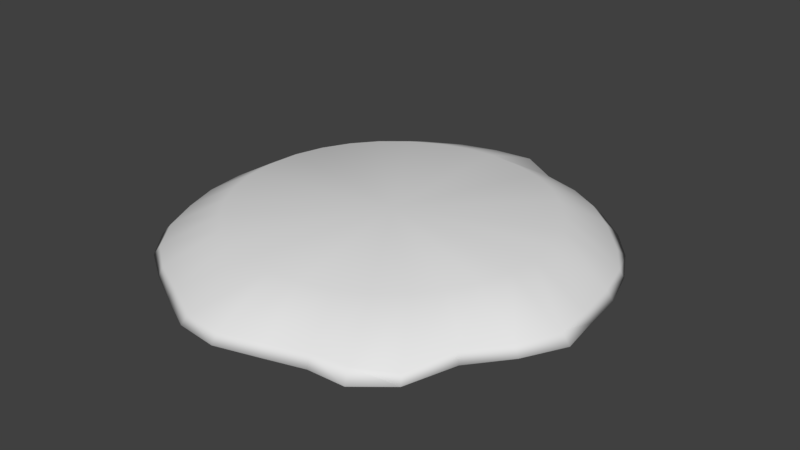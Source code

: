 # Source: TowerHill.blend  (saved by Blender 2.79.0; exported with 4.5.12 LTS)
import bpy
from mathutils import Matrix  # noqa: F401  (used for matrix-valued properties, if any)

bpy.ops.wm.read_factory_settings(use_empty=True)
scene = bpy.context.scene
scene.name = 'Scene'

# ---- collections
col_collection_1 = bpy.data.collections.new('Collection 1'); scene.collection.children.link(col_collection_1)

# ---- world
world_world = bpy.data.worlds.new('World'); scene.world = world_world
world_world.color = (0.05088, 0.05088, 0.05088)
world_world.use_sun_shadow = False
world_world.sun_shadow_jitter_overblur = 0.0
world_world.cycles.sampling_method = 'MANUAL'

# ---- meshes
me_cylinder = bpy.data.meshes.new('Cylinder')
me_cylinder.from_pydata([(-2.317e-07, 3.064, -0.07445), (-2.162e-07, 2.922, 0.05086), (0.5365, 2.697, -0.07445), (0.5169, 2.599, 0.05086), (1.052, 2.541, -0.07445), (1.014, 2.448, 0.05086), (1.528, 2.287, -0.07445), (1.451, 2.171, 0.07272), (1.945, 1.945, -0.07445), (1.835, 1.835, 0.08137), (2.287, 1.528, -0.07445), (2.207, 1.474, -0.003608), (2.541, 1.052, -0.07445), (2.486, 1.03, 0.02764), (2.697, 0.5365, -0.07445), (2.619, 0.5209, 0.03942), (2.75, -3.492e-07, -0.07445), (2.678, -3.327e-07, 0.03479), (2.82, -0.5365, -0.07445), (2.702, -0.5164, 0.05246), (2.541, -1.052, -0.07445), (2.458, -1.018, 0.04467), (2.154, -1.528, -0.07445), (2.088, -1.471, 0.05166), (1.945, -2.176, -0.07445), (1.9, -2.112, 0.02979), (1.528, -2.518, -0.07445), (1.463, -2.386, 0.05962), (1.052, -2.541, -0.07445), (1.014, -2.449, 0.05049), (0.5365, -2.697, -0.07445), (0.5183, -2.606, 0.04686), (-1.128e-06, -2.854, -0.07445), (-1.088e-06, -2.76, 0.04044), (-0.5365, -2.801, -0.07445), (-0.5208, -2.711, 0.02191), (-1.052, -2.541, -0.07445), (-1.022, -2.468, 0.03862), (-1.528, -2.287, -0.07445), (-1.484, -2.251, 0.05582), (-2.043, -1.945, -0.1143), (-1.981, -1.892, -6.718e-05), (-2.385, -1.528, -0.1143), (-2.288, -1.472, 0.01661), (-2.541, -1.052, -0.07445), (-2.453, -1.016, 0.04789), (-2.697, -0.5365, -0.07445), (-2.62, -0.5211, 0.03866), (-2.75, 2.099e-06, -0.07445), (-2.657, 2.037e-06, 0.04688), (-2.617, 0.5365, -0.07445), (-2.557, 0.523, 0.0334), (-2.461, 1.052, -0.07445), (-2.398, 1.023, 0.03779), (-2.287, 1.528, -0.07445), (-2.216, 1.481, 0.04186), (-1.945, 2.259, -0.07445), (-1.897, 2.183, 0.03206), (-1.528, 2.601, -0.07445), (-1.485, 2.504, 0.03794), (-1.052, 2.855, -0.07445), (-1.019, 2.739, 0.04295), (-0.5365, 3.011, -0.07445), (-0.5139, 2.849, 0.05956), (8.463e-08, 2.32e-07, -0.07445), (1.085e-07, 2.781e-07, 0.4158), (1.851, -0.7666, 0.4158), (1.965, -0.3908, 0.4158), (-1.113, -1.666, 0.4158), (-0.7666, -1.851, 0.4158), (-1.416, 1.416, 0.4158), (-1.666, 1.113, 0.4158), (1.851, 0.7666, 0.4158), (1.666, 1.113, 0.4158), (0.3908, -1.965, 0.4158), (0.7666, -1.851, 0.4158), (-2.003, 1.605e-06, 0.4158), (-1.965, -0.3908, 0.4158), (0.7666, 1.851, 0.4158), (0.3908, 1.965, 0.4158), (1.666, -1.113, 0.4158), (-1.416, -1.416, 0.4158), (-1.113, 1.666, 0.4158), (1.965, 0.3908, 0.4158), (-7.689e-07, -2.003, 0.4158), (-1.965, 0.3908, 0.4158), (1.113, 1.666, 0.4158), (1.416, -1.416, 0.4158), (-1.666, -1.113, 0.4158), (2.003, -1.777e-07, 0.4158), (-0.3908, -1.965, 0.4158), (-1.851, 0.7666, 0.4158), (1.416, 1.416, 0.4158), (1.113, -1.666, 0.4158), (-1.851, -0.7666, 0.4158), (-0.3908, 1.965, 0.4158), (-0.7666, 1.851, 0.4158), (-1.162e-07, 2.003, 0.4158)], [], [(0, 1, 3, 2), (2, 3, 5, 4), (4, 5, 7, 6), (6, 7, 9, 8), (8, 9, 11, 10), (10, 11, 13, 12), (12, 13, 15, 14), (14, 15, 17, 16), (16, 17, 19, 18), (18, 19, 21, 20), (20, 21, 23, 22), (22, 23, 25, 24), (24, 25, 27, 26), (26, 27, 29, 28), (28, 29, 31, 30), (30, 31, 33, 32), (32, 33, 35, 34), (34, 35, 37, 36), (36, 37, 39, 38), (38, 39, 41, 40), (40, 41, 43, 42), (42, 43, 45, 44), (44, 45, 47, 46), (46, 47, 49, 48), (48, 49, 51, 50), (50, 51, 53, 52), (52, 53, 55, 54), (54, 55, 57, 56), (56, 57, 59, 58), (58, 59, 61, 60), (28, 30, 64), (60, 61, 63, 62), (62, 63, 1, 0), (10, 12, 64), (46, 48, 64), (2, 4, 64), (20, 22, 64), (38, 40, 64), (56, 58, 64), (12, 14, 64), (30, 32, 64), (48, 50, 64), (4, 6, 64), (22, 24, 64), (40, 42, 64), (58, 60, 64), (14, 16, 64), (32, 34, 64), (50, 52, 64), (6, 8, 64), (24, 26, 64), (42, 44, 64), (60, 62, 64), (16, 18, 64), (34, 36, 64), (52, 54, 64), (8, 10, 64), (26, 28, 64), (44, 46, 64), (0, 2, 64), (62, 0, 64), (18, 20, 64), (36, 38, 64), (54, 56, 64), (66, 67, 65), (68, 69, 65), (70, 71, 65), (72, 73, 65), (74, 75, 65), (76, 77, 65), (78, 79, 65), (80, 66, 65), (81, 68, 65), (82, 70, 65), (83, 72, 65), (84, 74, 65), (85, 76, 65), (86, 78, 65), (87, 80, 65), (88, 81, 65), (96, 82, 65), (89, 83, 65), (90, 84, 65), (91, 85, 65), (92, 86, 65), (93, 87, 65), (94, 88, 65), (95, 96, 65), (67, 89, 65), (69, 90, 65), (71, 91, 65), (73, 92, 65), (75, 93, 65), (77, 94, 65), (79, 97, 65), (97, 95, 65), (1, 63, 95, 97), (3, 1, 97, 79), (47, 45, 94, 77), (29, 27, 93, 75), (11, 9, 92, 73), (55, 53, 91, 71), (37, 35, 90, 69), (19, 17, 89, 67), (63, 61, 96, 95), (45, 43, 88, 94), (27, 25, 87, 93), (9, 7, 86, 92), (53, 51, 85, 91), (35, 33, 84, 90), (17, 15, 83, 89), (61, 59, 82, 96), (43, 41, 81, 88), (25, 23, 80, 87), (7, 5, 78, 86), (51, 49, 76, 85), (33, 31, 74, 84), (15, 13, 72, 83), (59, 57, 70, 82), (41, 39, 68, 81), (23, 21, 66, 80), (5, 3, 79, 78), (49, 47, 77, 76), (31, 29, 75, 74), (13, 11, 73, 72), (57, 55, 71, 70), (39, 37, 69, 68), (21, 19, 67, 66)])
me_cylinder.polygons.foreach_set('use_smooth', [True] * 128)
_uv = me_cylinder.uv_layers.new(name='UVMap')
_uv.uv.foreach_set('vector', [0.2714, 0.2182, 0.2737, 0.2014, 0.3261, 0.1865, 0.3269, 0.2008, 0.3269, 0.2008, 0.3261, 0.1865, 0.3723, 0.1811, 0.3748, 0.1953, 0.3748, 0.1953, 0.3723, 0.1811, 0.4162, 0.1666, 0.4217, 0.1839, 0.4217, 0.1839, 0.4162, 0.1666, 0.4582, 0.1486, 0.4666, 0.1663, 0.4666, 0.1663, 0.4582, 0.1486, 0.5028, 0.134, 0.5087, 0.1429, 0.5087, 0.1429, 0.5028, 0.134, 0.5399, 0.1051, 0.5467, 0.1132, 0.5467, 0.1132, 0.5399, 0.1051, 0.5732, 0.07181, 0.5822, 0.08048, 0.5822, 0.08048, 0.5732, 0.07181, 0.6045, 0.03687, 0.6138, 0.04405, 0.6138, 0.04405, 0.6045, 0.03687, 0.6328, 0.0002321, 0.6462, 0.008157, 0.2458, 0.9248, 0.261, 0.9284, 0.2585, 0.9783, 0.2452, 0.9773, 0.6353, 0.9165, 0.6245, 0.9244, 0.5864, 0.8884, 0.5958, 0.8784, 0.5958, 0.8784, 0.5864, 0.8884, 0.555, 0.8376, 0.5616, 0.828, 0.5616, 0.828, 0.555, 0.8376, 0.5151, 0.8143, 0.5234, 0.7985, 0.5234, 0.7985, 0.5151, 0.8143, 0.4759, 0.8037, 0.4816, 0.7906, 0.4816, 0.7906, 0.4759, 0.8037, 0.4323, 0.7874, 0.4362, 0.7743, 0.4362, 0.7743, 0.4323, 0.7874, 0.3869, 0.7708, 0.389, 0.7577, 0.389, 0.7577, 0.3869, 0.7708, 0.3405, 0.7648, 0.341, 0.7529, 0.341, 0.7529, 0.3405, 0.7648, 0.2913, 0.773, 0.2899, 0.7608, 0.2899, 0.7608, 0.2913, 0.773, 0.2462, 0.7804, 0.2423, 0.7683, 0.2423, 0.7683, 0.2462, 0.7804, 0.1916, 0.7872, 0.1874, 0.7755, 0.1874, 0.7755, 0.1916, 0.7872, 0.1489, 0.8059, 0.1421, 0.792, 0.1421, 0.792, 0.1489, 0.8059, 0.1135, 0.8311, 0.1064, 0.8193, 0.1064, 0.8193, 0.1135, 0.8311, 0.07416, 0.8563, 0.06662, 0.8466, 0.06662, 0.8466, 0.07416, 0.8563, 0.03974, 0.888, 0.03017, 0.8782, 0.03017, 0.8782, 0.03974, 0.888, 0.009, 0.9244, 0.000232, 0.9175, 0.000232, 0.006048, 0.009724, 0.000232, 0.03626, 0.03894, 0.02694, 0.0462, 0.02694, 0.0462, 0.03626, 0.03894, 0.06248, 0.07437, 0.05312, 0.08317, 0.05312, 0.08317, 0.06248, 0.07437, 0.1042, 0.1293, 0.09773, 0.1399, 0.09773, 0.1399, 0.1042, 0.1293, 0.1427, 0.1559, 0.1367, 0.1684, 0.1367, 0.1684, 0.1427, 0.1559, 0.1841, 0.1772, 0.1791, 0.1914, 0.4308, 0.4094, 0.3959, 0.4427, 0.2444, 0.2489, 0.1791, 0.1914, 0.1841, 0.1772, 0.2287, 0.1899, 0.2242, 0.2083, 0.2242, 0.2083, 0.2287, 0.1899, 0.2737, 0.2014, 0.2714, 0.2182, 0.8548, 0.2466, 0.8949, 0.2734, 0.7389, 0.4635, 0.05042, 0.4002, 0.02462, 0.3594, 0.2444, 0.2489, 0.6674, 0.2281, 0.7147, 0.2187, 0.7389, 0.4635, 0.4897, 0.2306, 0.478, 0.2841, 0.2444, 0.2489, 0.2145, 0.4931, 0.1594, 0.4865, 0.2444, 0.2489, 0.4902, 0.3673, 0.5086, 0.3228, 0.7389, 0.4635, 0.8949, 0.2734, 0.929, 0.3075, 0.7389, 0.4635, 0.3959, 0.4427, 0.3593, 0.4768, 0.2444, 0.2489, 0.02462, 0.3594, 0.01366, 0.3112, 0.2444, 0.2489, 0.7147, 0.2187, 0.763, 0.2187, 0.7389, 0.4635, 0.478, 0.2841, 0.4874, 0.3444, 0.2444, 0.2489, 0.1594, 0.4865, 0.1153, 0.4669, 0.2444, 0.2489, 0.5086, 0.3228, 0.5354, 0.2827, 0.7389, 0.4635, 0.929, 0.3075, 0.9558, 0.3476, 0.7389, 0.4635, 0.3593, 0.4768, 0.3144, 0.4942, 0.2444, 0.2489, 0.01366, 0.3112, 0.005426, 0.2637, 0.2444, 0.2489, 0.763, 0.2187, 0.8103, 0.2281, 0.7389, 0.4635, 0.4874, 0.3444, 0.4679, 0.3885, 0.2444, 0.2489, 0.1153, 0.4669, 0.08366, 0.4351, 0.2444, 0.2489, 0.5354, 0.2827, 0.5695, 0.2486, 0.7389, 0.4635, 0.9558, 0.3476, 0.9839, 0.387, 0.7389, 0.4635, 0.3144, 0.4942, 0.2627, 0.4942, 0.2444, 0.2489, 0.005426, 0.2637, 0.000232, 0.2187, 0.2444, 0.2489, 0.8103, 0.2281, 0.8548, 0.2466, 0.7389, 0.4635, 0.4679, 0.3885, 0.4308, 0.4094, 0.2444, 0.2489, 0.08366, 0.4351, 0.05042, 0.4002, 0.2444, 0.2489, 0.6096, 0.2218, 0.6674, 0.2281, 0.7389, 0.4635, 0.5695, 0.2486, 0.6096, 0.2218, 0.7389, 0.4635, 0.2458, 0.9248, 0.2452, 0.9773, 0.000232, 0.9998, 0.2627, 0.4942, 0.2145, 0.4931, 0.2444, 0.2489, 0.494, 0.4394, 0.4902, 0.3673, 0.7389, 0.4635, 0.3257, 0.9848, 0.3321, 0.9502, 0.5043, 0.9998, 0.7009, 0.569, 0.7355, 0.5659, 0.7341, 0.7443, 0.0761, 0.5641, 0.06836, 0.5299, 0.2465, 0.5084, 0.361, 0.6454, 0.3322, 0.6648, 0.2465, 0.5084, 0.8339, 0.5961, 0.8608, 0.6181, 0.7341, 0.7443, 0.5701, 0.673, 0.5872, 0.6427, 0.7341, 0.7443, 0.2317, 0.6863, 0.1975, 0.6801, 0.2465, 0.5084, 0.9101, 0.7092, 0.9142, 0.7443, 0.7341, 0.7443, 0.6676, 0.5787, 0.7009, 0.569, 0.7341, 0.7443, 0.09035, 0.596, 0.0761, 0.5641, 0.2465, 0.5084, 0.3854, 0.6206, 0.361, 0.6454, 0.2465, 0.5084, 0.8033, 0.5796, 0.8339, 0.5961, 0.7341, 0.7443, 0.5591, 0.7062, 0.5701, 0.673, 0.7341, 0.7443, 0.2664, 0.6856, 0.2317, 0.6863, 0.2465, 0.5084, 0.8999, 0.6757, 0.9101, 0.7092, 0.7341, 0.7443, 0.6368, 0.5946, 0.6676, 0.5787, 0.7341, 0.7443, 0.1104, 0.6246, 0.09035, 0.596, 0.2465, 0.5084, 0.405, 0.5917, 0.3854, 0.6206, 0.2465, 0.5084, 0.7701, 0.5693, 0.8033, 0.5796, 0.7341, 0.7443, 0.5543, 0.7411, 0.5591, 0.7062, 0.7341, 0.7443, 0.3003, 0.6783, 0.2664, 0.6856, 0.2465, 0.5084, 0.8832, 0.6449, 0.8999, 0.6757, 0.7341, 0.7443, 0.6098, 0.6163, 0.6368, 0.5946, 0.7341, 0.7443, 0.1356, 0.6488, 0.1104, 0.6246, 0.2465, 0.5084, 0.4189, 0.5593, 0.405, 0.5917, 0.2465, 0.5084, 0.7355, 0.5659, 0.7701, 0.5693, 0.7341, 0.7443, 0.06836, 0.5299, 0.06711, 0.4947, 0.2465, 0.5084, 0.3322, 0.6648, 0.3003, 0.6783, 0.2465, 0.5084, 0.8608, 0.6181, 0.8832, 0.6449, 0.7341, 0.7443, 0.5872, 0.6427, 0.6098, 0.6163, 0.7341, 0.7443, 0.1975, 0.6801, 0.165, 0.6677, 0.2465, 0.5084, 0.165, 0.6677, 0.1356, 0.6488, 0.2465, 0.5084, 0.1245, 0.7465, 0.08609, 0.7194, 0.1356, 0.6488, 0.165, 0.6677, 0.1798, 0.7442, 0.1245, 0.7465, 0.165, 0.6677, 0.1975, 0.6801, 0.5311, 0.6032, 0.5632, 0.5681, 0.6098, 0.6163, 0.5872, 0.6427, 0.9076, 0.5705, 0.9424, 0.5928, 0.8832, 0.6449, 0.8608, 0.6181, 0.3657, 0.7256, 0.3188, 0.7366, 0.3003, 0.6783, 0.3322, 0.6648, 0.0005419, 0.5393, 0.002587, 0.4947, 0.06711, 0.4947, 0.06836, 0.5299, 0.7358, 0.497, 0.7868, 0.4947, 0.7701, 0.5693, 0.7355, 0.5659, 0.4893, 0.5851, 0.4658, 0.6254, 0.405, 0.5917, 0.4189, 0.5593, 0.08609, 0.7194, 0.04946, 0.6899, 0.1104, 0.6246, 0.1356, 0.6488, 0.5632, 0.5681, 0.5933, 0.5355, 0.6368, 0.5946, 0.6098, 0.6163, 0.9424, 0.5928, 0.9705, 0.6304, 0.8999, 0.6757, 0.8832, 0.6449, 0.3188, 0.7366, 0.2734, 0.7478, 0.2664, 0.6856, 0.3003, 0.6783, 0.4898, 0.7392, 0.4961, 0.6921, 0.5591, 0.7062, 0.5543, 0.7411, 0.7868, 0.4947, 0.8322, 0.5094, 0.8033, 0.5796, 0.7701, 0.5693, 0.4658, 0.6254, 0.4384, 0.6643, 0.3854, 0.6206, 0.405, 0.5917, 0.04946, 0.6899, 0.02109, 0.652, 0.09035, 0.596, 0.1104, 0.6246, 0.5933, 0.5355, 0.6338, 0.5107, 0.6676, 0.5787, 0.6368, 0.5946, 0.9705, 0.6304, 0.9669, 0.6912, 0.9101, 0.7092, 0.8999, 0.6757, 0.2734, 0.7478, 0.2264, 0.7524, 0.2317, 0.6863, 0.2664, 0.6856, 0.4961, 0.6921, 0.5088, 0.6453, 0.5701, 0.673, 0.5591, 0.7062, 0.8322, 0.5094, 0.8711, 0.5399, 0.8339, 0.5961, 0.8033, 0.5796, 0.4384, 0.6643, 0.4061, 0.6997, 0.361, 0.6454, 0.3854, 0.6206, 0.02109, 0.652, 0.000232, 0.6094, 0.0761, 0.5641, 0.09035, 0.596, 0.6338, 0.5107, 0.6891, 0.5, 0.7009, 0.569, 0.6676, 0.5787, 0.9669, 0.6912, 0.9824, 0.7418, 0.9142, 0.7443, 0.9101, 0.7092, 0.2264, 0.7524, 0.1798, 0.7442, 0.1975, 0.6801, 0.2317, 0.6863, 0.5088, 0.6453, 0.5311, 0.6032, 0.5872, 0.6427, 0.5701, 0.673, 0.8711, 0.5399, 0.9076, 0.5705, 0.8608, 0.6181, 0.8339, 0.5961, 0.4061, 0.6997, 0.3657, 0.7256, 0.3322, 0.6648, 0.361, 0.6454, 0.000232, 0.6094, 0.0005419, 0.5393, 0.06836, 0.5299, 0.0761, 0.5641, 0.6891, 0.5, 0.7358, 0.497, 0.7355, 0.5659, 0.7009, 0.569, 0.2585, 0.9783, 0.261, 0.9284, 0.3321, 0.9502, 0.3257, 0.9848])
me_cylinder.use_remesh_preserve_volume = False
me_cylinder.use_remesh_preserve_attributes = False
me_cylinder.use_mirror_vertex_groups = False
me_cylinder.update()

# ---- objects
ob_cylinder = bpy.data.objects.new('Cylinder', me_cylinder)

# ---- transforms, parenting, visibility, modifiers, constraints
ob_cylinder.location = (0.0, -0.00452, 0.0)
ob_cylinder.lineart.crease_threshold = 0.0

# ---- collection membership
col_collection_1.objects.link(ob_cylinder)

# ---- scene / render settings (as saved in the file)
scene.frame_start = 1; scene.frame_end = 250; scene.frame_set(1)
scene.render.engine = 'BLENDER_EEVEE_NEXT'
scene.render.resolution_percentage = 50
scene.render.dither_intensity = 0.0
scene.cycles.use_denoising = False
scene.cycles.samples = 128
scene.cycles.sampling_pattern = 'TABULATED_SOBOL'
scene.cycles.use_adaptive_sampling = False
scene.cycles.use_light_tree = False
scene.cycles.blur_glossy = 0.0
scene.cycles.sample_clamp_indirect = 0.0
scene.view_settings.view_transform = 'Standard'
bpy.context.view_layer.update()

# ---- added for rendering (the .blend has no active camera and no usable light): camera, sun
cam_auto = bpy.data.cameras.new('AutoCamera')
cam_auto.lens = 50.0
cam_auto.sensor_width = 36.0
cam_auto.clip_end = 1000.0
ob_auto_camera = bpy.data.objects.new('AutoCamera', cam_auto)
scene.collection.objects.link(ob_auto_camera)
ob_auto_camera.location = (7.56966, -8.94112, 6.17868)
ob_auto_camera.rotation_euler = (1.09748, -7.21219e-08, 0.694738)
scene.camera = ob_auto_camera
light_auto_sun = bpy.data.lights.new('AutoSun', 'SUN')
light_auto_sun.energy = 3.0
light_auto_sun.angle = 0.0523599
ob_auto_sun = bpy.data.objects.new('AutoSun', light_auto_sun)
scene.collection.objects.link(ob_auto_sun)
ob_auto_sun.rotation_euler = (0.872665, 0.174533, 0.523599)
bpy.context.view_layer.update()
